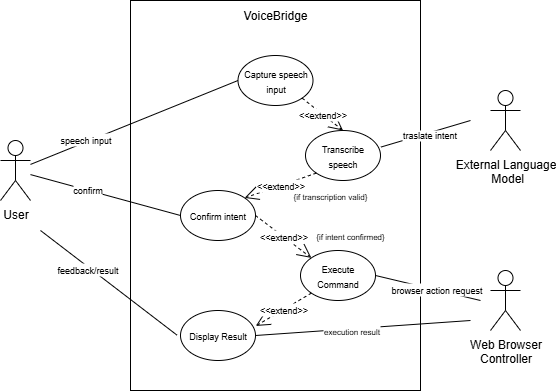

The diagram above was exported from draw.io. Its source (the exported page's mxGraphModel, read from the mxfile embedded in the PNG):
<mxGraphModel dx="815" dy="444" grid="1" gridSize="10" guides="1" tooltips="1" connect="1" arrows="1" fold="1" page="1" pageScale="1" pageWidth="850" pageHeight="1100" math="0" shadow="0">
  <root>
    <mxCell id="0" />
    <mxCell id="1" parent="0" />
    <mxCell id="uX1ANasV4VxslFcqV0TT-1" value="" style="rounded=0;whiteSpace=wrap;html=1;" vertex="1" parent="1">
      <mxGeometry x="250" y="210" width="290" height="390" as="geometry" />
    </mxCell>
    <mxCell id="uX1ANasV4VxslFcqV0TT-2" value="Web Browser&lt;div&gt;Controller&lt;/div&gt;" style="shape=umlActor;verticalLabelPosition=bottom;verticalAlign=top;html=1;outlineConnect=0;" vertex="1" parent="1">
      <mxGeometry x="610" y="480" width="30" height="60" as="geometry" />
    </mxCell>
    <mxCell id="uX1ANasV4VxslFcqV0TT-4" value="VoiceBridge" style="text;html=1;align=center;verticalAlign=middle;whiteSpace=wrap;rounded=0;" vertex="1" parent="1">
      <mxGeometry x="365" y="210" width="60" height="30" as="geometry" />
    </mxCell>
    <mxCell id="uX1ANasV4VxslFcqV0TT-5" value="User" style="shape=umlActor;verticalLabelPosition=bottom;verticalAlign=top;html=1;outlineConnect=0;" vertex="1" parent="1">
      <mxGeometry x="120" y="350" width="30" height="60" as="geometry" />
    </mxCell>
    <mxCell id="uX1ANasV4VxslFcqV0TT-6" value="External Language&lt;div&gt;&amp;nbsp;Model&lt;/div&gt;" style="shape=umlActor;verticalLabelPosition=bottom;verticalAlign=top;html=1;outlineConnect=0;" vertex="1" parent="1">
      <mxGeometry x="610" y="300" width="30" height="60" as="geometry" />
    </mxCell>
    <mxCell id="uX1ANasV4VxslFcqV0TT-9" value="&lt;font style=&quot;font-size: 9px;&quot;&gt;Capture speech input&lt;/font&gt;" style="ellipse;whiteSpace=wrap;html=1;" vertex="1" parent="1">
      <mxGeometry x="357.5" y="265" width="75" height="50" as="geometry" />
    </mxCell>
    <mxCell id="uX1ANasV4VxslFcqV0TT-11" value="" style="endArrow=none;html=1;rounded=0;entryX=0;entryY=0.5;entryDx=0;entryDy=0;" edge="1" parent="1" source="uX1ANasV4VxslFcqV0TT-5" target="uX1ANasV4VxslFcqV0TT-9">
      <mxGeometry width="50" height="50" relative="1" as="geometry">
        <mxPoint x="440" y="420" as="sourcePoint" />
        <mxPoint x="490" y="370" as="targetPoint" />
      </mxGeometry>
    </mxCell>
    <mxCell id="uX1ANasV4VxslFcqV0TT-20" value="&lt;font style=&quot;font-size: 9px;&quot;&gt;speech input&lt;/font&gt;" style="edgeLabel;html=1;align=center;verticalAlign=middle;resizable=0;points=[];" vertex="1" connectable="0" parent="uX1ANasV4VxslFcqV0TT-11">
      <mxGeometry x="-0.4575" y="3" relative="1" as="geometry">
        <mxPoint as="offset" />
      </mxGeometry>
    </mxCell>
    <mxCell id="uX1ANasV4VxslFcqV0TT-12" value="&lt;font style=&quot;font-size: 9px;&quot;&gt;Transcribe speech&lt;/font&gt;" style="ellipse;whiteSpace=wrap;html=1;" vertex="1" parent="1">
      <mxGeometry x="425" y="340" width="75" height="50" as="geometry" />
    </mxCell>
    <mxCell id="uX1ANasV4VxslFcqV0TT-13" value="&lt;font style=&quot;font-size: 9px;&quot;&gt;Confirm intent&lt;/font&gt;" style="ellipse;whiteSpace=wrap;html=1;" vertex="1" parent="1">
      <mxGeometry x="300" y="400" width="75" height="50" as="geometry" />
    </mxCell>
    <mxCell id="uX1ANasV4VxslFcqV0TT-14" value="&lt;font style=&quot;font-size: 9px;&quot;&gt;Execute Command&lt;/font&gt;" style="ellipse;whiteSpace=wrap;html=1;" vertex="1" parent="1">
      <mxGeometry x="420" y="460" width="75" height="50" as="geometry" />
    </mxCell>
    <mxCell id="uX1ANasV4VxslFcqV0TT-15" value="&lt;font style=&quot;font-size: 9px;&quot;&gt;Display Result&lt;/font&gt;" style="ellipse;whiteSpace=wrap;html=1;" vertex="1" parent="1">
      <mxGeometry x="300" y="520" width="75" height="50" as="geometry" />
    </mxCell>
    <mxCell id="uX1ANasV4VxslFcqV0TT-22" value="" style="endArrow=none;html=1;rounded=0;entryX=1.006;entryY=0.331;entryDx=0;entryDy=0;entryPerimeter=0;" edge="1" parent="1" target="uX1ANasV4VxslFcqV0TT-12">
      <mxGeometry width="50" height="50" relative="1" as="geometry">
        <mxPoint x="590" y="330" as="sourcePoint" />
        <mxPoint x="490" y="370" as="targetPoint" />
      </mxGeometry>
    </mxCell>
    <mxCell id="uX1ANasV4VxslFcqV0TT-23" value="traslate intent" style="edgeLabel;html=1;align=center;verticalAlign=middle;resizable=0;points=[];fontSize=9;" vertex="1" connectable="0" parent="uX1ANasV4VxslFcqV0TT-22">
      <mxGeometry x="0.2439" y="3" relative="1" as="geometry">
        <mxPoint x="14" y="-5" as="offset" />
      </mxGeometry>
    </mxCell>
    <mxCell id="uX1ANasV4VxslFcqV0TT-25" value="" style="endArrow=none;html=1;rounded=0;entryX=0;entryY=0.5;entryDx=0;entryDy=0;" edge="1" parent="1" source="uX1ANasV4VxslFcqV0TT-5" target="uX1ANasV4VxslFcqV0TT-13">
      <mxGeometry width="50" height="50" relative="1" as="geometry">
        <mxPoint x="170" y="330" as="sourcePoint" />
        <mxPoint x="190" y="380" as="targetPoint" />
      </mxGeometry>
    </mxCell>
    <mxCell id="uX1ANasV4VxslFcqV0TT-26" value="&lt;font style=&quot;font-size: 9px;&quot;&gt;confirm&lt;/font&gt;" style="edgeLabel;html=1;align=center;verticalAlign=middle;resizable=0;points=[];" vertex="1" connectable="0" parent="uX1ANasV4VxslFcqV0TT-25">
      <mxGeometry x="-0.2482" y="1" relative="1" as="geometry">
        <mxPoint as="offset" />
      </mxGeometry>
    </mxCell>
    <mxCell id="uX1ANasV4VxslFcqV0TT-28" value="&lt;font style=&quot;font-size: 9px;&quot;&gt;&amp;lt;&amp;lt;extend&amp;gt;&amp;gt;&lt;/font&gt;" style="endArrow=open;endSize=12;dashed=1;html=1;rounded=0;exitX=1;exitY=0.5;exitDx=0;exitDy=0;entryX=0;entryY=0;entryDx=0;entryDy=0;" edge="1" parent="1" source="uX1ANasV4VxslFcqV0TT-13" target="uX1ANasV4VxslFcqV0TT-14">
      <mxGeometry width="160" relative="1" as="geometry">
        <mxPoint x="375" y="440" as="sourcePoint" />
        <mxPoint x="535" y="440" as="targetPoint" />
      </mxGeometry>
    </mxCell>
    <mxCell id="uX1ANasV4VxslFcqV0TT-29" value="&lt;font style=&quot;font-size: 8px;&quot;&gt;{if intent confirmed}&lt;/font&gt;" style="text;html=1;align=center;verticalAlign=middle;whiteSpace=wrap;rounded=0;" vertex="1" parent="1">
      <mxGeometry x="420" y="430" width="100" height="30" as="geometry" />
    </mxCell>
    <mxCell id="uX1ANasV4VxslFcqV0TT-31" value="&lt;font style=&quot;font-size: 9px;&quot;&gt;&amp;lt;&amp;lt;extend&amp;gt;&amp;gt;&lt;/font&gt;" style="endArrow=open;endSize=12;dashed=1;html=1;rounded=0;exitX=1;exitY=1;exitDx=0;exitDy=0;entryX=0.5;entryY=0;entryDx=0;entryDy=0;" edge="1" parent="1" source="uX1ANasV4VxslFcqV0TT-9" target="uX1ANasV4VxslFcqV0TT-12">
      <mxGeometry width="160" relative="1" as="geometry">
        <mxPoint x="380" y="400" as="sourcePoint" />
        <mxPoint x="540" y="400" as="targetPoint" />
      </mxGeometry>
    </mxCell>
    <mxCell id="uX1ANasV4VxslFcqV0TT-32" value="&lt;font style=&quot;font-size: 9px;&quot;&gt;&amp;lt;&amp;lt;extend&amp;gt;&amp;gt;&lt;/font&gt;" style="endArrow=open;endSize=12;dashed=1;html=1;rounded=0;exitX=0;exitY=1;exitDx=0;exitDy=0;entryX=1.004;entryY=0.309;entryDx=0;entryDy=0;entryPerimeter=0;" edge="1" parent="1" source="uX1ANasV4VxslFcqV0TT-14" target="uX1ANasV4VxslFcqV0TT-15">
      <mxGeometry width="160" relative="1" as="geometry">
        <mxPoint x="380" y="400" as="sourcePoint" />
        <mxPoint x="540" y="400" as="targetPoint" />
      </mxGeometry>
    </mxCell>
    <mxCell id="uX1ANasV4VxslFcqV0TT-33" value="&lt;font style=&quot;font-size: 9px;&quot;&gt;&amp;lt;&amp;lt;extend&amp;gt;&amp;gt;&lt;/font&gt;" style="endArrow=open;endSize=12;dashed=1;html=1;rounded=0;exitX=0;exitY=1;exitDx=0;exitDy=0;entryX=1;entryY=0;entryDx=0;entryDy=0;" edge="1" parent="1" source="uX1ANasV4VxslFcqV0TT-12" target="uX1ANasV4VxslFcqV0TT-13">
      <mxGeometry width="160" relative="1" as="geometry">
        <mxPoint x="379" y="390" as="sourcePoint" />
        <mxPoint x="420" y="422" as="targetPoint" />
      </mxGeometry>
    </mxCell>
    <mxCell id="uX1ANasV4VxslFcqV0TT-34" value="&lt;font style=&quot;font-size: 8px;&quot;&gt;{if transcription valid}&lt;/font&gt;" style="text;html=1;align=center;verticalAlign=middle;whiteSpace=wrap;rounded=0;" vertex="1" parent="1">
      <mxGeometry x="400" y="390" width="100" height="30" as="geometry" />
    </mxCell>
    <mxCell id="uX1ANasV4VxslFcqV0TT-36" value="" style="endArrow=none;html=1;rounded=0;exitX=1;exitY=0.5;exitDx=0;exitDy=0;" edge="1" parent="1" source="uX1ANasV4VxslFcqV0TT-14">
      <mxGeometry width="50" height="50" relative="1" as="geometry">
        <mxPoint x="440" y="420" as="sourcePoint" />
        <mxPoint x="600" y="510" as="targetPoint" />
      </mxGeometry>
    </mxCell>
    <mxCell id="uX1ANasV4VxslFcqV0TT-37" value="&lt;font style=&quot;font-size: 9px;&quot;&gt;browser action request&lt;/font&gt;" style="edgeLabel;html=1;align=center;verticalAlign=middle;resizable=0;points=[];" vertex="1" connectable="0" parent="uX1ANasV4VxslFcqV0TT-36">
      <mxGeometry x="0.1565" y="1" relative="1" as="geometry">
        <mxPoint as="offset" />
      </mxGeometry>
    </mxCell>
    <mxCell id="uX1ANasV4VxslFcqV0TT-38" value="" style="endArrow=none;html=1;rounded=0;exitX=1;exitY=0.5;exitDx=0;exitDy=0;" edge="1" parent="1" source="uX1ANasV4VxslFcqV0TT-15">
      <mxGeometry width="50" height="50" relative="1" as="geometry">
        <mxPoint x="440" y="420" as="sourcePoint" />
        <mxPoint x="590" y="530" as="targetPoint" />
      </mxGeometry>
    </mxCell>
    <mxCell id="uX1ANasV4VxslFcqV0TT-39" value="&lt;font style=&quot;font-size: 8px;&quot;&gt;execution result&lt;/font&gt;" style="edgeLabel;html=1;align=center;verticalAlign=middle;resizable=0;points=[];" vertex="1" connectable="0" parent="uX1ANasV4VxslFcqV0TT-38">
      <mxGeometry x="0.0699" y="-2" relative="1" as="geometry">
        <mxPoint x="-20" y="1" as="offset" />
      </mxGeometry>
    </mxCell>
    <mxCell id="uX1ANasV4VxslFcqV0TT-40" value="" style="endArrow=none;html=1;rounded=0;exitX=-0.048;exitY=0.491;exitDx=0;exitDy=0;exitPerimeter=0;" edge="1" parent="1" source="uX1ANasV4VxslFcqV0TT-15">
      <mxGeometry width="50" height="50" relative="1" as="geometry">
        <mxPoint x="440" y="480" as="sourcePoint" />
        <mxPoint x="160" y="440" as="targetPoint" />
      </mxGeometry>
    </mxCell>
    <mxCell id="uX1ANasV4VxslFcqV0TT-41" value="&lt;font style=&quot;font-size: 9px;&quot;&gt;feedback/result&lt;/font&gt;" style="edgeLabel;html=1;align=center;verticalAlign=middle;resizable=0;points=[];" vertex="1" connectable="0" parent="uX1ANasV4VxslFcqV0TT-40">
      <mxGeometry x="0.2922" y="2" relative="1" as="geometry">
        <mxPoint as="offset" />
      </mxGeometry>
    </mxCell>
  </root>
</mxGraphModel>